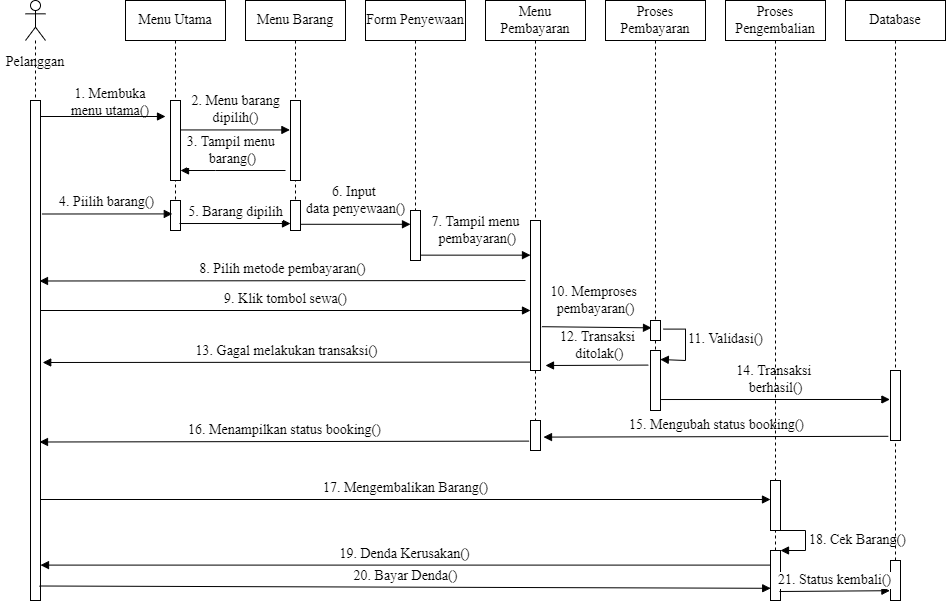

The diagram above was exported from draw.io. Its source (the exported page's mxGraphModel, read from the mxfile embedded in the PNG):
<mxGraphModel dx="1038" dy="489" grid="1" gridSize="10" guides="1" tooltips="1" connect="1" arrows="1" fold="1" page="1" pageScale="1" pageWidth="1100" pageHeight="850" math="0" shadow="0">
  <root>
    <mxCell id="LbuRXKkq96yFUawQjTFi-0" />
    <mxCell id="LbuRXKkq96yFUawQjTFi-1" parent="LbuRXKkq96yFUawQjTFi-0" />
    <mxCell id="4E_8HnWZJr7v_QqEcAdj-3" value="" style="shape=umlLifeline;participant=umlActor;perimeter=lifelinePerimeter;whiteSpace=wrap;html=1;container=1;collapsible=0;recursiveResize=0;verticalAlign=top;spacingTop=36;outlineConnect=0;align=center;size=40;fontSize=14;fontFamily=Times New Roman;" parent="LbuRXKkq96yFUawQjTFi-1" vertex="1">
      <mxGeometry x="60" y="80" width="20" height="600" as="geometry" />
    </mxCell>
    <mxCell id="4E_8HnWZJr7v_QqEcAdj-1" value="" style="html=1;points=[];perimeter=orthogonalPerimeter;fontSize=14;fontFamily=Times New Roman;" parent="4E_8HnWZJr7v_QqEcAdj-3" vertex="1">
      <mxGeometry x="5" y="100" width="10" height="500" as="geometry" />
    </mxCell>
    <mxCell id="4E_8HnWZJr7v_QqEcAdj-7" value="Pelanggan" style="text;align=center;fontStyle=0;verticalAlign=middle;spacingLeft=3;spacingRight=3;strokeColor=none;rotatable=0;points=[[0,0.5],[1,0.5]];portConstraint=eastwest;fontSize=14;fontFamily=Times New Roman;" parent="LbuRXKkq96yFUawQjTFi-1" vertex="1">
      <mxGeometry x="35" y="130" width="70" height="20" as="geometry" />
    </mxCell>
    <mxCell id="4E_8HnWZJr7v_QqEcAdj-8" value="Menu Utama" style="shape=umlLifeline;perimeter=lifelinePerimeter;whiteSpace=wrap;html=1;container=1;collapsible=0;recursiveResize=0;outlineConnect=0;fontSize=14;fontFamily=Times New Roman;" parent="LbuRXKkq96yFUawQjTFi-1" vertex="1">
      <mxGeometry x="160" y="80" width="100" height="210" as="geometry" />
    </mxCell>
    <mxCell id="4E_8HnWZJr7v_QqEcAdj-2" value="" style="html=1;points=[];perimeter=orthogonalPerimeter;fontSize=14;fontFamily=Times New Roman;" parent="4E_8HnWZJr7v_QqEcAdj-8" vertex="1">
      <mxGeometry x="45" y="100" width="10" height="80" as="geometry" />
    </mxCell>
    <mxCell id="4E_8HnWZJr7v_QqEcAdj-9" value="Menu Barang" style="shape=umlLifeline;perimeter=lifelinePerimeter;whiteSpace=wrap;html=1;container=1;collapsible=0;recursiveResize=0;outlineConnect=0;fontSize=14;fontFamily=Times New Roman;" parent="LbuRXKkq96yFUawQjTFi-1" vertex="1">
      <mxGeometry x="280" y="80" width="100" height="230" as="geometry" />
    </mxCell>
    <mxCell id="4E_8HnWZJr7v_QqEcAdj-10" value="" style="html=1;points=[];perimeter=orthogonalPerimeter;fontSize=14;fontFamily=Times New Roman;" parent="4E_8HnWZJr7v_QqEcAdj-9" vertex="1">
      <mxGeometry x="45" y="100" width="10" height="80" as="geometry" />
    </mxCell>
    <mxCell id="4E_8HnWZJr7v_QqEcAdj-11" value="Form Penyewaan" style="shape=umlLifeline;perimeter=lifelinePerimeter;whiteSpace=wrap;html=1;container=1;collapsible=0;recursiveResize=0;outlineConnect=0;fontSize=14;fontFamily=Times New Roman;" parent="LbuRXKkq96yFUawQjTFi-1" vertex="1">
      <mxGeometry x="400" y="80" width="100" height="210" as="geometry" />
    </mxCell>
    <mxCell id="4E_8HnWZJr7v_QqEcAdj-13" value="Menu Pembayaran" style="shape=umlLifeline;perimeter=lifelinePerimeter;whiteSpace=wrap;html=1;container=1;collapsible=0;recursiveResize=0;outlineConnect=0;fontSize=14;fontFamily=Times New Roman;" parent="LbuRXKkq96yFUawQjTFi-1" vertex="1">
      <mxGeometry x="520" y="80" width="100" height="450" as="geometry" />
    </mxCell>
    <mxCell id="4E_8HnWZJr7v_QqEcAdj-14" value="" style="html=1;points=[];perimeter=orthogonalPerimeter;fontSize=14;fontFamily=Times New Roman;" parent="4E_8HnWZJr7v_QqEcAdj-13" vertex="1">
      <mxGeometry x="45" y="220" width="10" height="150" as="geometry" />
    </mxCell>
    <mxCell id="WJ2UD-9o7RUvytHgVnFL-8" value="" style="html=1;points=[];perimeter=orthogonalPerimeter;fontFamily=Times New Roman;fontSize=14;" parent="4E_8HnWZJr7v_QqEcAdj-13" vertex="1">
      <mxGeometry x="45" y="420" width="10" height="30" as="geometry" />
    </mxCell>
    <mxCell id="4E_8HnWZJr7v_QqEcAdj-15" value="Proses Pembayaran" style="shape=umlLifeline;perimeter=lifelinePerimeter;whiteSpace=wrap;html=1;container=1;collapsible=0;recursiveResize=0;outlineConnect=0;fontSize=14;fontFamily=Times New Roman;" parent="LbuRXKkq96yFUawQjTFi-1" vertex="1">
      <mxGeometry x="640" y="80" width="100" height="410" as="geometry" />
    </mxCell>
    <mxCell id="gbzTg3qJD2M7IgXbfcEj-2" value="" style="html=1;points=[];perimeter=orthogonalPerimeter;fontSize=14;fontFamily=Times New Roman;" parent="4E_8HnWZJr7v_QqEcAdj-15" vertex="1">
      <mxGeometry x="45" y="320" width="10" height="20" as="geometry" />
    </mxCell>
    <mxCell id="WJ2UD-9o7RUvytHgVnFL-2" value="" style="html=1;points=[];perimeter=orthogonalPerimeter;fontSize=14;fontFamily=Times New Roman;" parent="4E_8HnWZJr7v_QqEcAdj-15" vertex="1">
      <mxGeometry x="45" y="350" width="10" height="60" as="geometry" />
    </mxCell>
    <mxCell id="WJ2UD-9o7RUvytHgVnFL-4" value="11. Validasi()" style="html=1;verticalAlign=bottom;endArrow=block;rounded=0;fontFamily=Times New Roman;fontSize=14;exitX=1.3;exitY=0.43;exitDx=0;exitDy=0;exitPerimeter=0;edgeStyle=orthogonalEdgeStyle;entryX=0.98;entryY=0.15;entryDx=0;entryDy=0;entryPerimeter=0;" parent="4E_8HnWZJr7v_QqEcAdj-15" source="gbzTg3qJD2M7IgXbfcEj-2" target="WJ2UD-9o7RUvytHgVnFL-2" edge="1">
      <mxGeometry x="0.104" y="40" width="80" relative="1" as="geometry">
        <mxPoint x="-70" y="460" as="sourcePoint" />
        <mxPoint x="110" y="340" as="targetPoint" />
        <Array as="points">
          <mxPoint x="80" y="329" />
          <mxPoint x="80" y="360" />
        </Array>
        <mxPoint as="offset" />
      </mxGeometry>
    </mxCell>
    <mxCell id="4E_8HnWZJr7v_QqEcAdj-16" value="Database" style="shape=umlLifeline;perimeter=lifelinePerimeter;whiteSpace=wrap;html=1;container=1;collapsible=0;recursiveResize=0;outlineConnect=0;fontSize=14;fontFamily=Times New Roman;" parent="LbuRXKkq96yFUawQjTFi-1" vertex="1">
      <mxGeometry x="880" y="80" width="100" height="440" as="geometry" />
    </mxCell>
    <mxCell id="gbzTg3qJD2M7IgXbfcEj-8" value="" style="html=1;points=[];perimeter=orthogonalPerimeter;fontSize=14;fontFamily=Times New Roman;" parent="4E_8HnWZJr7v_QqEcAdj-16" vertex="1">
      <mxGeometry x="45" y="370" width="10" height="70" as="geometry" />
    </mxCell>
    <mxCell id="4E_8HnWZJr7v_QqEcAdj-19" value="1. Membuka &#10;menu utama()" style="text;align=center;fontStyle=0;verticalAlign=middle;spacingLeft=3;spacingRight=3;strokeColor=none;rotatable=0;points=[[0,0.5],[1,0.5]];portConstraint=eastwest;fontSize=14;fontFamily=Times New Roman;" parent="LbuRXKkq96yFUawQjTFi-1" vertex="1">
      <mxGeometry x="105" y="167" width="80" height="26" as="geometry" />
    </mxCell>
    <mxCell id="4E_8HnWZJr7v_QqEcAdj-20" value="" style="html=1;verticalAlign=bottom;endArrow=block;rounded=0;fontSize=14;fontFamily=Times New Roman;" parent="LbuRXKkq96yFUawQjTFi-1" source="4E_8HnWZJr7v_QqEcAdj-1" edge="1">
      <mxGeometry width="80" relative="1" as="geometry">
        <mxPoint x="80" y="196" as="sourcePoint" />
        <mxPoint x="200" y="196" as="targetPoint" />
      </mxGeometry>
    </mxCell>
    <mxCell id="4E_8HnWZJr7v_QqEcAdj-21" value="2. Menu barang&lt;br style=&quot;font-size: 14px;&quot;&gt;dipilih()" style="html=1;verticalAlign=bottom;endArrow=block;rounded=0;entryX=-0.06;entryY=0.368;entryDx=0;entryDy=0;entryPerimeter=0;fontSize=14;fontFamily=Times New Roman;" parent="LbuRXKkq96yFUawQjTFi-1" source="4E_8HnWZJr7v_QqEcAdj-2" target="4E_8HnWZJr7v_QqEcAdj-10" edge="1">
      <mxGeometry width="80" relative="1" as="geometry">
        <mxPoint x="220" y="210" as="sourcePoint" />
        <mxPoint x="320" y="210" as="targetPoint" />
      </mxGeometry>
    </mxCell>
    <mxCell id="4E_8HnWZJr7v_QqEcAdj-22" value="6. Input &lt;br style=&quot;font-size: 14px;&quot;&gt;data penyewaan()" style="html=1;verticalAlign=bottom;endArrow=block;rounded=0;exitX=0.98;exitY=0.793;exitDx=0;exitDy=0;exitPerimeter=0;fontSize=14;fontFamily=Times New Roman;" parent="LbuRXKkq96yFUawQjTFi-1" source="OTQaocZm6UbnQGbTJRBX-3" target="4E_8HnWZJr7v_QqEcAdj-12" edge="1">
      <mxGeometry x="0.0018" y="4" width="80" relative="1" as="geometry">
        <mxPoint x="340" y="240" as="sourcePoint" />
        <mxPoint x="440" y="242" as="targetPoint" />
        <mxPoint as="offset" />
      </mxGeometry>
    </mxCell>
    <mxCell id="gbzTg3qJD2M7IgXbfcEj-0" value="7. Tampil menu&lt;br style=&quot;font-size: 14px;&quot;&gt;&amp;nbsp;pembayaran()" style="html=1;verticalAlign=bottom;endArrow=block;rounded=0;exitX=0.98;exitY=0.893;exitDx=0;exitDy=0;exitPerimeter=0;fontSize=14;fontFamily=Times New Roman;" parent="LbuRXKkq96yFUawQjTFi-1" source="4E_8HnWZJr7v_QqEcAdj-12" target="4E_8HnWZJr7v_QqEcAdj-14" edge="1">
      <mxGeometry x="0.0018" y="5" width="80" relative="1" as="geometry">
        <mxPoint x="460" y="270" as="sourcePoint" />
        <mxPoint x="570" y="300" as="targetPoint" />
        <mxPoint as="offset" />
      </mxGeometry>
    </mxCell>
    <mxCell id="gbzTg3qJD2M7IgXbfcEj-9" value="8. Pilih metode pembayaran()" style="html=1;verticalAlign=bottom;endArrow=block;rounded=0;fontSize=14;fontFamily=Times New Roman;entryX=0.9;entryY=0.361;entryDx=0;entryDy=0;entryPerimeter=0;" parent="LbuRXKkq96yFUawQjTFi-1" target="4E_8HnWZJr7v_QqEcAdj-1" edge="1">
      <mxGeometry width="80" relative="1" as="geometry">
        <mxPoint x="560" y="360" as="sourcePoint" />
        <mxPoint x="80" y="360" as="targetPoint" />
      </mxGeometry>
    </mxCell>
    <mxCell id="OTQaocZm6UbnQGbTJRBX-2" value="&lt;font style=&quot;font-size: 14px;&quot;&gt;3. Tampil menu &lt;br style=&quot;font-size: 14px;&quot;&gt;barang()&lt;/font&gt;" style="html=1;verticalAlign=bottom;endArrow=block;rounded=0;fontSize=14;fontFamily=Times New Roman;" parent="LbuRXKkq96yFUawQjTFi-1" target="4E_8HnWZJr7v_QqEcAdj-2" edge="1">
      <mxGeometry width="80" relative="1" as="geometry">
        <mxPoint x="320" y="250" as="sourcePoint" />
        <mxPoint x="220" y="250" as="targetPoint" />
        <Array as="points">
          <mxPoint x="250" y="250" />
        </Array>
      </mxGeometry>
    </mxCell>
    <mxCell id="OTQaocZm6UbnQGbTJRBX-3" value="" style="html=1;points=[];perimeter=orthogonalPerimeter;fontFamily=Times New Roman;fontSize=14;" parent="LbuRXKkq96yFUawQjTFi-1" vertex="1">
      <mxGeometry x="325" y="280" width="10" height="30" as="geometry" />
    </mxCell>
    <mxCell id="OTQaocZm6UbnQGbTJRBX-4" value="" style="html=1;points=[];perimeter=orthogonalPerimeter;fontFamily=Times New Roman;fontSize=14;" parent="LbuRXKkq96yFUawQjTFi-1" vertex="1">
      <mxGeometry x="205" y="280" width="10" height="30" as="geometry" />
    </mxCell>
    <mxCell id="OTQaocZm6UbnQGbTJRBX-6" value="4. Piilih barang()" style="html=1;verticalAlign=bottom;endArrow=block;rounded=0;fontFamily=Times New Roman;fontSize=14;entryX=0.18;entryY=0.447;entryDx=0;entryDy=0;entryPerimeter=0;exitX=1.14;exitY=0.227;exitDx=0;exitDy=0;exitPerimeter=0;" parent="LbuRXKkq96yFUawQjTFi-1" source="4E_8HnWZJr7v_QqEcAdj-1" target="OTQaocZm6UbnQGbTJRBX-4" edge="1">
      <mxGeometry width="80" relative="1" as="geometry">
        <mxPoint x="90" y="290" as="sourcePoint" />
        <mxPoint x="170" y="290" as="targetPoint" />
      </mxGeometry>
    </mxCell>
    <mxCell id="OTQaocZm6UbnQGbTJRBX-7" value="5. Barang dipilih" style="html=1;verticalAlign=bottom;endArrow=block;rounded=0;fontFamily=Times New Roman;fontSize=14;exitX=0.9;exitY=0.767;exitDx=0;exitDy=0;exitPerimeter=0;" parent="LbuRXKkq96yFUawQjTFi-1" source="OTQaocZm6UbnQGbTJRBX-4" target="OTQaocZm6UbnQGbTJRBX-3" edge="1">
      <mxGeometry width="80" relative="1" as="geometry">
        <mxPoint x="220" y="300" as="sourcePoint" />
        <mxPoint x="300" y="300" as="targetPoint" />
      </mxGeometry>
    </mxCell>
    <mxCell id="4E_8HnWZJr7v_QqEcAdj-12" value="" style="html=1;points=[];perimeter=orthogonalPerimeter;fontSize=14;fontFamily=Times New Roman;" parent="LbuRXKkq96yFUawQjTFi-1" vertex="1">
      <mxGeometry x="445" y="290" width="10" height="50" as="geometry" />
    </mxCell>
    <mxCell id="WJ2UD-9o7RUvytHgVnFL-0" value="9. Klik tombol sewa()" style="html=1;verticalAlign=bottom;endArrow=block;rounded=0;fontFamily=Times New Roman;fontSize=14;" parent="LbuRXKkq96yFUawQjTFi-1" target="4E_8HnWZJr7v_QqEcAdj-14" edge="1">
      <mxGeometry width="80" relative="1" as="geometry">
        <mxPoint x="75" y="390" as="sourcePoint" />
        <mxPoint x="680" y="390" as="targetPoint" />
      </mxGeometry>
    </mxCell>
    <mxCell id="WJ2UD-9o7RUvytHgVnFL-1" value="10. Memproses &lt;br style=&quot;font-size: 14px;&quot;&gt;pembayaran()" style="html=1;verticalAlign=bottom;endArrow=block;rounded=0;fontFamily=Times New Roman;fontSize=14;entryX=0.1;entryY=0.367;entryDx=0;entryDy=0;entryPerimeter=0;exitX=1.14;exitY=0.708;exitDx=0;exitDy=0;exitPerimeter=0;" parent="LbuRXKkq96yFUawQjTFi-1" source="4E_8HnWZJr7v_QqEcAdj-14" target="gbzTg3qJD2M7IgXbfcEj-2" edge="1">
      <mxGeometry x="-0.0232" y="7" width="80" relative="1" as="geometry">
        <mxPoint x="580" y="411" as="sourcePoint" />
        <mxPoint x="650" y="410" as="targetPoint" />
        <mxPoint as="offset" />
      </mxGeometry>
    </mxCell>
    <mxCell id="WJ2UD-9o7RUvytHgVnFL-5" value="12. Transaksi&lt;br style=&quot;font-size: 14px;&quot;&gt;&amp;nbsp;ditolak()" style="html=1;verticalAlign=bottom;endArrow=block;rounded=0;fontFamily=Times New Roman;fontSize=14;exitX=-0.22;exitY=0.243;exitDx=0;exitDy=0;exitPerimeter=0;" parent="LbuRXKkq96yFUawQjTFi-1" source="WJ2UD-9o7RUvytHgVnFL-2" edge="1">
      <mxGeometry width="80" relative="1" as="geometry">
        <mxPoint x="680" y="445" as="sourcePoint" />
        <mxPoint x="580" y="445" as="targetPoint" />
        <Array as="points" />
      </mxGeometry>
    </mxCell>
    <mxCell id="WJ2UD-9o7RUvytHgVnFL-6" value="13. Gagal melakukan transaksi()" style="html=1;verticalAlign=bottom;endArrow=block;rounded=0;fontFamily=Times New Roman;fontSize=14;exitX=0.02;exitY=0.944;exitDx=0;exitDy=0;exitPerimeter=0;entryX=1.22;entryY=0.524;entryDx=0;entryDy=0;entryPerimeter=0;" parent="LbuRXKkq96yFUawQjTFi-1" source="4E_8HnWZJr7v_QqEcAdj-14" target="4E_8HnWZJr7v_QqEcAdj-1" edge="1">
      <mxGeometry width="80" relative="1" as="geometry">
        <mxPoint x="560" y="440" as="sourcePoint" />
        <mxPoint x="80" y="439" as="targetPoint" />
      </mxGeometry>
    </mxCell>
    <mxCell id="WJ2UD-9o7RUvytHgVnFL-7" value="14. Transaksi &lt;br style=&quot;font-size: 14px;&quot;&gt;berhasil()" style="html=1;verticalAlign=bottom;endArrow=block;rounded=0;fontFamily=Times New Roman;fontSize=14;exitX=1.06;exitY=0.817;exitDx=0;exitDy=0;exitPerimeter=0;entryX=-0.06;entryY=0.414;entryDx=0;entryDy=0;entryPerimeter=0;" parent="LbuRXKkq96yFUawQjTFi-1" source="WJ2UD-9o7RUvytHgVnFL-2" target="gbzTg3qJD2M7IgXbfcEj-8" edge="1">
      <mxGeometry width="80" relative="1" as="geometry">
        <mxPoint x="700" y="476" as="sourcePoint" />
        <mxPoint x="800" y="480" as="targetPoint" />
      </mxGeometry>
    </mxCell>
    <mxCell id="WJ2UD-9o7RUvytHgVnFL-9" value="15. Mengubah status booking()" style="html=1;verticalAlign=bottom;endArrow=block;rounded=0;fontFamily=Times New Roman;fontSize=14;exitX=-0.22;exitY=0.94;exitDx=0;exitDy=0;exitPerimeter=0;entryX=1.3;entryY=0.553;entryDx=0;entryDy=0;entryPerimeter=0;" parent="LbuRXKkq96yFUawQjTFi-1" source="gbzTg3qJD2M7IgXbfcEj-8" target="WJ2UD-9o7RUvytHgVnFL-8" edge="1">
      <mxGeometry width="80" relative="1" as="geometry">
        <mxPoint x="790" y="517" as="sourcePoint" />
        <mxPoint x="580" y="516" as="targetPoint" />
      </mxGeometry>
    </mxCell>
    <mxCell id="WJ2UD-9o7RUvytHgVnFL-11" value="16. Menampilkan status booking()" style="html=1;verticalAlign=bottom;endArrow=block;rounded=0;fontFamily=Times New Roman;fontSize=14;exitX=-0.14;exitY=0.687;exitDx=0;exitDy=0;exitPerimeter=0;entryX=0.9;entryY=0.683;entryDx=0;entryDy=0;entryPerimeter=0;" parent="LbuRXKkq96yFUawQjTFi-1" source="WJ2UD-9o7RUvytHgVnFL-8" target="4E_8HnWZJr7v_QqEcAdj-1" edge="1">
      <mxGeometry width="80" relative="1" as="geometry">
        <mxPoint x="575.2" y="449.0799999999999" as="sourcePoint" />
        <mxPoint x="80" y="521" as="targetPoint" />
      </mxGeometry>
    </mxCell>
    <mxCell id="BS5NqVCLpQRRiqHPfMgj-0" value="Proses Pengembalian" style="shape=umlLifeline;perimeter=lifelinePerimeter;whiteSpace=wrap;html=1;container=1;collapsible=0;recursiveResize=0;outlineConnect=0;fontSize=14;fontFamily=Times New Roman;" parent="LbuRXKkq96yFUawQjTFi-1" vertex="1">
      <mxGeometry x="760" y="80" width="100" height="500" as="geometry" />
    </mxCell>
    <mxCell id="ft6xmaq_vqB002QQAsGR-0" value="" style="html=1;points=[];perimeter=orthogonalPerimeter;fontSize=14;fontFamily=Times New Roman;" parent="LbuRXKkq96yFUawQjTFi-1" vertex="1">
      <mxGeometry x="805" y="560" width="10" height="50" as="geometry" />
    </mxCell>
    <mxCell id="ft6xmaq_vqB002QQAsGR-1" value="17. Mengembalikan Barang()" style="html=1;verticalAlign=bottom;endArrow=block;rounded=0;fontSize=14;fontFamily=Times New Roman;" parent="LbuRXKkq96yFUawQjTFi-1" source="4E_8HnWZJr7v_QqEcAdj-1" edge="1">
      <mxGeometry width="80" relative="1" as="geometry">
        <mxPoint x="69.5" y="579" as="sourcePoint" />
        <mxPoint x="805" y="579" as="targetPoint" />
      </mxGeometry>
    </mxCell>
    <mxCell id="ft6xmaq_vqB002QQAsGR-2" value="" style="html=1;points=[];perimeter=orthogonalPerimeter;fontSize=14;fontFamily=Times New Roman;" parent="LbuRXKkq96yFUawQjTFi-1" vertex="1">
      <mxGeometry x="805" y="630" width="10" height="50" as="geometry" />
    </mxCell>
    <mxCell id="ft6xmaq_vqB002QQAsGR-3" value="18. Cek Barang()" style="edgeStyle=orthogonalEdgeStyle;html=1;align=left;spacingLeft=2;endArrow=block;rounded=0;entryX=1;entryY=0;fontSize=14;fontFamily=Times New Roman;" parent="LbuRXKkq96yFUawQjTFi-1" target="ft6xmaq_vqB002QQAsGR-2" edge="1">
      <mxGeometry relative="1" as="geometry">
        <mxPoint x="815" y="610" as="sourcePoint" />
        <Array as="points">
          <mxPoint x="840" y="610" />
          <mxPoint x="840" y="630" />
        </Array>
      </mxGeometry>
    </mxCell>
    <mxCell id="ft6xmaq_vqB002QQAsGR-4" value="19. Denda Kerusakan()" style="html=1;verticalAlign=bottom;endArrow=block;rounded=0;exitX=-0.06;exitY=0.292;exitDx=0;exitDy=0;exitPerimeter=0;fontSize=14;fontFamily=Times New Roman;" parent="LbuRXKkq96yFUawQjTFi-1" source="ft6xmaq_vqB002QQAsGR-2" target="4E_8HnWZJr7v_QqEcAdj-1" edge="1">
      <mxGeometry width="80" relative="1" as="geometry">
        <mxPoint x="760" y="670" as="sourcePoint" />
        <mxPoint x="510" y="550" as="targetPoint" />
      </mxGeometry>
    </mxCell>
    <mxCell id="ft6xmaq_vqB002QQAsGR-5" value="" style="html=1;points=[];perimeter=orthogonalPerimeter;fontSize=14;fontFamily=Times New Roman;" parent="LbuRXKkq96yFUawQjTFi-1" vertex="1">
      <mxGeometry x="925" y="640" width="10" height="40" as="geometry" />
    </mxCell>
    <mxCell id="ft6xmaq_vqB002QQAsGR-6" value="21. Status kembali()" style="html=1;verticalAlign=bottom;endArrow=block;rounded=0;entryX=-0.06;entryY=0.755;entryDx=0;entryDy=0;entryPerimeter=0;exitX=0.9;exitY=0.82;exitDx=0;exitDy=0;exitPerimeter=0;fontSize=14;fontFamily=Times New Roman;" parent="LbuRXKkq96yFUawQjTFi-1" source="ft6xmaq_vqB002QQAsGR-2" target="ft6xmaq_vqB002QQAsGR-5" edge="1">
      <mxGeometry width="80" relative="1" as="geometry">
        <mxPoint x="680" y="550" as="sourcePoint" />
        <mxPoint x="760" y="550" as="targetPoint" />
      </mxGeometry>
    </mxCell>
    <mxCell id="ft6xmaq_vqB002QQAsGR-7" value="" style="endArrow=none;dashed=1;html=1;rounded=0;fontSize=14;fontFamily=Times New Roman;" parent="LbuRXKkq96yFUawQjTFi-1" source="ft6xmaq_vqB002QQAsGR-5" target="gbzTg3qJD2M7IgXbfcEj-8" edge="1">
      <mxGeometry width="50" height="50" relative="1" as="geometry">
        <mxPoint x="690" y="580" as="sourcePoint" />
        <mxPoint x="740" y="530" as="targetPoint" />
      </mxGeometry>
    </mxCell>
    <mxCell id="ft6xmaq_vqB002QQAsGR-8" value="" style="endArrow=none;dashed=1;html=1;rounded=0;fontSize=14;fontFamily=Times New Roman;" parent="LbuRXKkq96yFUawQjTFi-1" source="ft6xmaq_vqB002QQAsGR-2" target="ft6xmaq_vqB002QQAsGR-0" edge="1">
      <mxGeometry width="50" height="50" relative="1" as="geometry">
        <mxPoint x="940" y="650" as="sourcePoint" />
        <mxPoint x="940" y="530.0000000000001" as="targetPoint" />
      </mxGeometry>
    </mxCell>
    <mxCell id="ft6xmaq_vqB002QQAsGR-9" value="20. Bayar Denda()" style="html=1;verticalAlign=bottom;endArrow=block;rounded=0;exitX=0.9;exitY=0.971;exitDx=0;exitDy=0;exitPerimeter=0;entryX=0.02;entryY=0.756;entryDx=0;entryDy=0;entryPerimeter=0;fontSize=14;fontFamily=Times New Roman;" parent="LbuRXKkq96yFUawQjTFi-1" source="4E_8HnWZJr7v_QqEcAdj-1" target="ft6xmaq_vqB002QQAsGR-2" edge="1">
      <mxGeometry width="80" relative="1" as="geometry">
        <mxPoint x="430" y="550" as="sourcePoint" />
        <mxPoint x="800" y="666" as="targetPoint" />
      </mxGeometry>
    </mxCell>
  </root>
</mxGraphModel>